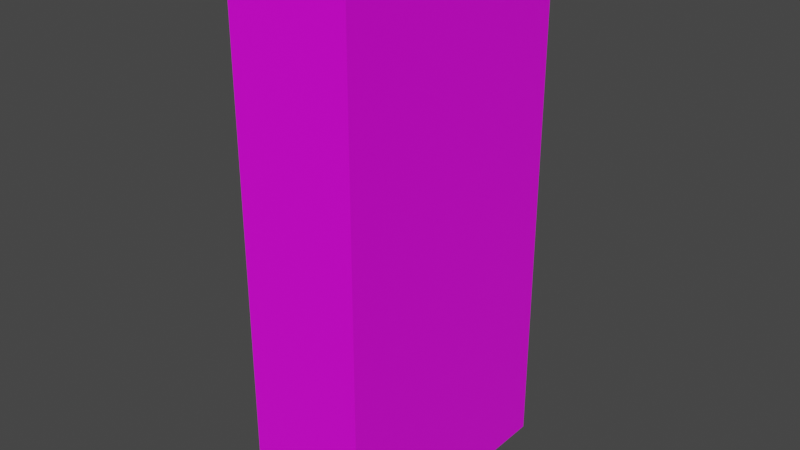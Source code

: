 # Source: caixaMic.blend  (saved by Blender 2.93.20; exported with 4.5.12 LTS)
import bpy
from mathutils import Matrix  # noqa: F401  (used for matrix-valued properties, if any)

bpy.ops.wm.read_factory_settings(use_empty=True)
scene = bpy.context.scene
scene.name = 'Scene'

# ---- collections
col_collection = bpy.data.collections.new('Collection'); scene.collection.children.link(col_collection)

# ---- images (referenced by path relative to the original .blend; pixels are not part of the script)
import os
ASSET_DIR = os.environ.get("B2B_ASSET_DIR", "")  # directory of the original .blend (textures are referenced by path, not embedded)
HERE = os.path.dirname(os.path.abspath(__file__))  # packed textures are extracted next to this script under _unpacked/

def load_image(name, relpath, width, height, colorspace="sRGB"):
    """Load a texture the original file referenced (path relative to the .blend, or extracted next to this script)."""
    p = next((c for c in (os.path.join(HERE, relpath), os.path.join(ASSET_DIR, relpath)) if relpath and os.path.exists(c)), "")
    if p:
        img = bpy.data.images.load(p, check_existing=True)
        img.name = name
    else:  # same state as the original file: an image datablock whose file is absent (Cycles renders it pink)
        img = bpy.data.images.new(name, width, height)
        img.source = "FILE"
        img.filepath = "//" + (relpath or name)
    img.colorspace_settings.name = colorspace
    return img
img_all_jpg = load_image('all.jpg', 'all.jpg', 1024, 1024, 'sRGB')

# ---- materials (node trees are filled in below, after node groups)
mat_material = bpy.data.materials.new('Material')
mat_material.alpha_threshold = 0.0
mat_material.use_transparent_shadow = False
mat_material.line_color = (0.0, 0.0, 0.0, 1.0)

# ---- material node trees
mat_material.use_nodes = True; mat_material.node_tree.nodes.clear()
_N = mat_material.node_tree.nodes; _L = mat_material.node_tree.links
n0 = _N.new('ShaderNodeOutputMaterial'); n0.name = 'Material Output'; n0.location = (300, 300)
n1 = _N.new('ShaderNodeBsdfPrincipled'); n1.name = 'Principled BSDF'; n1.location = (10, 300)
n1.distribution = 'GGX'
n1.subsurface_method = 'BURLEY'
n1.inputs[2].default_value = 0.4
n1.inputs[3].default_value = 1.45
n1.inputs[27].default_value = (0.0, 0.0, 0.0, 1.0)
n1.inputs[28].default_value = 1.0
n2 = _N.new('ShaderNodeTexImage'); n2.name = 'Textura de imagem'; n2.location = (-586, 262)
n2.image = img_all_jpg
_L.new(n1.outputs[0], n0.inputs[0])
_L.new(n2.outputs[0], n1.inputs[0])
n0.is_active_output = True

# ---- world
world_world = bpy.data.worlds.new('World'); scene.world = world_world
world_world.use_nodes = True; world_world.node_tree.nodes.clear()
_N = world_world.node_tree.nodes; _L = world_world.node_tree.links
n0 = _N.new('ShaderNodeOutputWorld'); n0.name = 'World Output'; n0.location = (300, 300)
n1 = _N.new('ShaderNodeBackground'); n1.name = 'Background'; n1.location = (10, 300)
n1.inputs[0].default_value = (0.05088, 0.05088, 0.05088, 1.0)
_L.new(n1.outputs[0], n0.inputs[0])
n0.is_active_output = True
world_world.color = (0.05088, 0.05088, 0.05088)
world_world.use_sun_shadow = False
world_world.sun_shadow_jitter_overblur = 0.0

# ---- meshes
me_cube = bpy.data.meshes.new('Cube')
me_cube.from_pydata([(1.0, 1.0, 1.0), (1.0, 1.0, -1.0), (1.0, 0.03326, 1.0), (1.0, 0.03326, -1.0), (0.5525, 1.0, 1.0), (0.5525, 1.0, -1.0), (0.5525, 0.03326, 1.0), (0.5525, 0.03326, -1.0)], [], [(6, 7, 3, 2), (4, 5, 7, 6), (0, 1, 5, 4), (7, 5, 1, 3), (6, 2, 0, 4), (3, 1, 0, 2)])
_uv = me_cube.uv_layers.new(name='UVMap')
_uv.uv.foreach_set('vector', [0.08355, 0.831, 0.9192, 0.8318, 0.9181, 0.6809, 0.08096, 0.6761, 0.92, 0.3257, 0.08156, 0.3246, 0.08286, 0.6737, 0.9122, 0.6729, 0.625, 0.5, 0.375, 0.5, 0.375, 0.4441, 0.6809, 0.5, 0.375, 0.2116, 0.375, 0.4441, 0.375, 0.5, 0.375, 0.6208, 0.625, 0.7566, 0.625, 0.6208, 0.625, 0.5, 0.625, 0.4441, 0.375, 0.6208, 0.375, 0.5, 0.625, 0.5, 0.625, 0.6208])
me_cube.materials.append(mat_material)
me_cube.use_remesh_preserve_volume = False
me_cube.use_remesh_preserve_attributes = False
me_cube.use_mirror_vertex_groups = False
me_cube.update()

# ---- objects
ob_cube = bpy.data.objects.new('Cube', me_cube)

# ---- transforms, parenting, visibility, modifiers, constraints
ob_cube.location = (3.596, 2.353, 0.0)
ob_cube.scale = (-4.619, -4.619, -4.619)
ob_cube.lock_rotations_4d = False
ob_cube.empty_display_type = 'ARROWS'
ob_cube.lineart.crease_threshold = 0.0

# ---- collection membership
col_collection.objects.link(ob_cube)

# ---- scene / render settings (as saved in the file)
scene.frame_start = 1; scene.frame_end = 250; scene.frame_set(154)
scene.render.engine = 'BLENDER_EEVEE_NEXT'
scene.cycles.use_denoising = False
scene.cycles.samples = 128
scene.cycles.sampling_pattern = 'TABULATED_SOBOL'
scene.cycles.use_adaptive_sampling = False
scene.cycles.use_light_tree = False
scene.view_settings.view_transform = 'Filmic'
bpy.context.view_layer.update()

# ---- added for rendering (the .blend has no active camera and no usable light): camera, sun
cam_auto = bpy.data.cameras.new('AutoCamera')
cam_auto.lens = 50.0
cam_auto.sensor_width = 36.0
cam_auto.clip_end = 1000.0
ob_auto_camera = bpy.data.objects.new('AutoCamera', cam_auto)
scene.collection.objects.link(ob_auto_camera)
ob_auto_camera.location = (9.69466, -11.6533, 7.74693)
ob_auto_camera.rotation_euler = (1.09748, -7.21219e-08, 0.694738)
scene.camera = ob_auto_camera
light_auto_sun = bpy.data.lights.new('AutoSun', 'SUN')
light_auto_sun.energy = 3.0
light_auto_sun.angle = 0.0523599
ob_auto_sun = bpy.data.objects.new('AutoSun', light_auto_sun)
scene.collection.objects.link(ob_auto_sun)
ob_auto_sun.rotation_euler = (0.872665, 0.174533, 0.523599)
bpy.context.view_layer.update()
